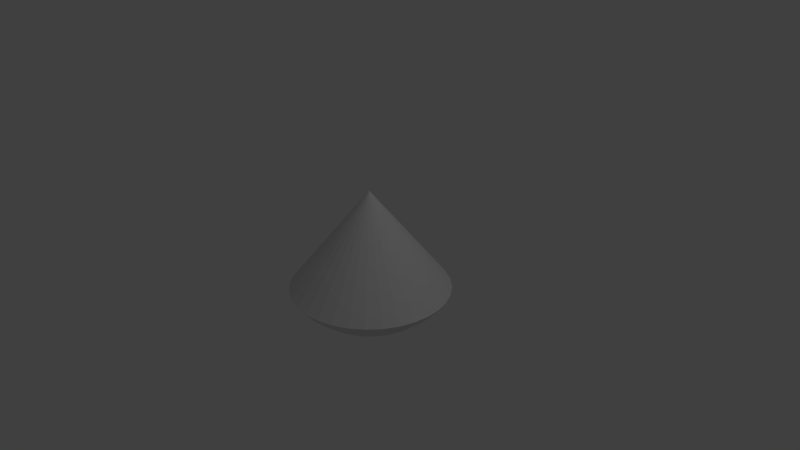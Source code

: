 # Source: Ssphericalcone.blend  (saved by Blender 2.79.0; exported with 4.5.12 LTS)
import bpy
from mathutils import Matrix  # noqa: F401  (used for matrix-valued properties, if any)

bpy.ops.wm.read_factory_settings(use_empty=True)
scene = bpy.context.scene
scene.name = 'Scene'

# ---- collections
col_collection_1 = bpy.data.collections.new('Collection 1'); scene.collection.children.link(col_collection_1)

# ---- world
world_world = bpy.data.worlds.new('World'); scene.world = world_world
world_world.color = (0.05088, 0.05088, 0.05088)
world_world.use_sun_shadow = False
world_world.sun_shadow_jitter_overblur = 0.0
world_world.cycles.sampling_method = 'MANUAL'

# ---- cameras
cam_camera = bpy.data.cameras.new('Camera')
cam_camera.clip_end = 100.0
cam_camera.lens = 35.0
cam_camera.sensor_width = 32.0
cam_camera.sensor_height = 18.0
cam_camera.ortho_scale = 7.314
cam_camera.dof.focus_distance = 0.0
cam_camera.dof.aperture_fstop = 128.0

# ---- lights
light_lamp = bpy.data.lights.new('Lamp', 'POINT')
light_lamp.transmission_factor = 0.0
light_lamp.cutoff_distance = 30.0
light_lamp.energy = 100.0
light_lamp.shadow_buffer_clip_start = 1.001
light_lamp.shadow_soft_size = 0.1
light_lamp.shadow_maximum_resolution = 0.006
light_lamp.use_absolute_resolution = True

# ---- meshes
me_sphere = bpy.data.meshes.new('Sphere')
me_sphere.from_pydata([(-5.337e-08, 1.115e-07, 0.911), (-5.337e-08, 0.5556, -0.3382), (0.1379, 0.6935, -0.2139), (0.1084, 0.5449, -0.3382), (0.07466, 0.3753, -0.4306), (0.03806, 0.1913, -0.4876), (0.2706, 0.6533, -0.2139), (0.2126, 0.5133, -0.3382), (0.1464, 0.3536, -0.4306), (0.07466, 0.1802, -0.4876), (0.3928, 0.5879, -0.2139), (0.3087, 0.4619, -0.3382), (0.2126, 0.3182, -0.4306), (0.1084, 0.1622, -0.4876), (0.5, 0.5, -0.2139), (0.3928, 0.3928, -0.3382), (0.2706, 0.2706, -0.4306), (0.1379, 0.1379, -0.4876), (0.5879, 0.3928, -0.2139), (0.4619, 0.3087, -0.3382), (0.3182, 0.2126, -0.4306), (0.1622, 0.1084, -0.4876), (0.6533, 0.2706, -0.2139), (0.5133, 0.2126, -0.3382), (0.3536, 0.1464, -0.4306), (0.1802, 0.07466, -0.4876), (0.6935, 0.1379, -0.2139), (0.5449, 0.1084, -0.3382), (0.3753, 0.07466, -0.4306), (0.1913, 0.03806, -0.4876), (0.7071, -2.077e-07, -0.2139), (0.5556, -2.301e-07, -0.3382), (0.3827, -1.928e-07, -0.4306), (0.1951, -1.965e-07, -0.4876), (0.6935, -0.1379, -0.2139), (0.5449, -0.1084, -0.3382), (0.3753, -0.07466, -0.4306), (0.1913, -0.03806, -0.4876), (0.6533, -0.2706, -0.2139), (0.5133, -0.2126, -0.3382), (0.3536, -0.1464, -0.4306), (0.1802, -0.07466, -0.4876), (0.5879, -0.3928, -0.2139), (0.4619, -0.3087, -0.3382), (0.3182, -0.2126, -0.4306), (0.1622, -0.1084, -0.4876), (0.5, -0.5, -0.2139), (0.3928, -0.3928, -0.3382), (0.2706, -0.2706, -0.4306), (0.1379, -0.1379, -0.4876), (0.3928, -0.5879, -0.2139), (0.3087, -0.4619, -0.3382), (0.2126, -0.3182, -0.4306), (0.1084, -0.1622, -0.4876), (-5.337e-08, -2.144e-07, -0.5068), (0.2706, -0.6533, -0.2139), (0.2126, -0.5133, -0.3382), (0.1464, -0.3536, -0.4306), (0.07466, -0.1802, -0.4876), (0.1379, -0.6935, -0.2139), (0.1084, -0.5449, -0.3382), (0.07466, -0.3753, -0.4306), (0.03806, -0.1913, -0.4876), (-7.921e-08, -0.7071, -0.2139), (-6.431e-08, -0.5556, -0.3382), (-4.941e-08, -0.3827, -0.4306), (-4.941e-08, -0.1951, -0.4876), (-0.1379, -0.6935, -0.2139), (-0.1084, -0.5449, -0.3382), (-0.07466, -0.3753, -0.4306), (-0.03806, -0.1913, -0.4876), (-0.2706, -0.6533, -0.2139), (-0.2126, -0.5133, -0.3382), (-0.1464, -0.3536, -0.4306), (-0.07466, -0.1802, -0.4876), (-0.3928, -0.5879, -0.2139), (-0.3087, -0.4619, -0.3382), (-0.2126, -0.3182, -0.4306), (-0.1084, -0.1622, -0.4876), (-0.5, -0.5, -0.2139), (-0.3928, -0.3928, -0.3382), (-0.2706, -0.2706, -0.4306), (-0.1379, -0.1379, -0.4876), (-0.5879, -0.3928, -0.2139), (-0.4619, -0.3087, -0.3382), (-0.3182, -0.2126, -0.4306), (-0.1622, -0.1084, -0.4876), (-0.6533, -0.2706, -0.2139), (-0.5133, -0.2126, -0.3382), (-0.3536, -0.1464, -0.4306), (-0.1802, -0.07466, -0.4876), (-0.6935, -0.1379, -0.2139), (-0.5449, -0.1084, -0.3382), (-0.3753, -0.07466, -0.4306), (-0.1913, -0.03806, -0.4876), (-0.7071, -7.36e-08, -0.2139), (-0.5556, -1.481e-07, -0.3382), (-0.3827, -1.407e-07, -0.4306), (-0.1951, -2.04e-07, -0.4876), (-0.6935, 0.1379, -0.2139), (-0.5449, 0.1084, -0.3382), (-0.3753, 0.07466, -0.4306), (-0.1913, 0.03806, -0.4876), (-0.6533, 0.2706, -0.2139), (-0.5133, 0.2126, -0.3382), (-0.3536, 0.1464, -0.4306), (-0.1802, 0.07466, -0.4876), (-0.5879, 0.3928, -0.2139), (-0.4619, 0.3087, -0.3382), (-0.3182, 0.2126, -0.4306), (-0.1622, 0.1084, -0.4876), (-0.5, 0.5, -0.2139), (-0.3928, 0.3928, -0.3382), (-0.2706, 0.2706, -0.4306), (-0.1379, 0.1379, -0.4876), (-0.3928, 0.5879, -0.2139), (-0.3087, 0.4619, -0.3382), (-0.2126, 0.3182, -0.4306), (-0.1084, 0.1622, -0.4876), (-0.2706, 0.6533, -0.2139), (-0.2126, 0.5133, -0.3382), (-0.1464, 0.3536, -0.4306), (-0.07466, 0.1802, -0.4876), (-0.1379, 0.6935, -0.2139), (-0.1084, 0.5449, -0.3382), (-0.07466, 0.3753, -0.4306), (-0.03806, 0.1913, -0.4876), (9.96e-08, 0.7071, -0.2139), (2.51e-08, 0.3827, -0.4306), (-3.823e-08, 0.1951, -0.4876), (0.7374, -0.3054, -0.103), (0.6636, -0.4434, -0.103), (0.5643, -0.5643, -0.103), (-0.4434, 0.6636, -0.103), (-0.5643, 0.5643, -0.103), (-0.6636, 0.4434, -0.103), (-0.5643, -0.5643, -0.103), (-0.6636, -0.4434, -0.103), (-0.7828, 0.1557, -0.103), (-0.7981, 8.821e-07, -0.103), (-0.3054, 0.7374, -0.103), (-0.7374, 0.3054, -0.103), (-0.1557, 0.7828, -0.103), (0.6636, 0.4434, -0.103), (0.7374, 0.3054, -0.103), (0.7828, 0.1557, -0.103), (0.4434, -0.6636, -0.103), (0.7981, 1.717e-07, -0.103), (0.7828, -0.1557, -0.103), (0.5643, 0.5643, -0.103), (0.4434, 0.6636, -0.103), (-0.7828, -0.1557, -0.103), (-0.4434, -0.6636, -0.103), (0.3054, -0.7374, -0.103), (-3.134e-07, -0.7981, -0.103), (-0.1557, -0.7828, -0.103), (-0.7374, -0.3054, -0.103), (-0.3054, -0.7374, -0.103), (0.1557, -0.7828, -0.103), (0.3054, 0.7374, -0.103), (0.1557, 0.7828, -0.103), (-5.337e-08, 0.7981, -0.103)], [], [(54, 129, 5), (127, 161, 160, 2), (1, 127, 2, 3), (128, 1, 3, 4), (129, 128, 4, 5), (5, 4, 8, 9), (54, 5, 9), (2, 160, 159, 6), (3, 2, 6, 7), (4, 3, 7, 8), (6, 159, 150, 10), (7, 6, 10, 11), (8, 7, 11, 12), (9, 8, 12, 13), (54, 9, 13), (54, 13, 17), (10, 150, 149, 14), (11, 10, 14, 15), (12, 11, 15, 16), (13, 12, 16, 17), (14, 149, 143, 18), (15, 14, 18, 19), (16, 15, 19, 20), (17, 16, 20, 21), (54, 17, 21), (54, 21, 25), (18, 143, 144, 22), (19, 18, 22, 23), (20, 19, 23, 24), (21, 20, 24, 25), (23, 22, 26, 27), (24, 23, 27, 28), (25, 24, 28, 29), (54, 25, 29), (22, 144, 145, 26), (26, 145, 147, 30), (27, 26, 30, 31), (28, 27, 31, 32), (29, 28, 32, 33), (54, 29, 33), (31, 30, 34, 35), (32, 31, 35, 36), (33, 32, 36, 37), (54, 33, 37), (30, 147, 148, 34), (34, 148, 130, 38), (35, 34, 38, 39), (36, 35, 39, 40), (37, 36, 40, 41), (54, 37, 41), (40, 39, 43, 44), (41, 40, 44, 45), (54, 41, 45), (38, 130, 131, 42), (39, 38, 42, 43), (42, 131, 132, 46), (43, 42, 46, 47), (44, 43, 47, 48), (45, 44, 48, 49), (54, 45, 49), (49, 48, 52, 53), (54, 49, 53), (46, 132, 146, 50), (47, 46, 50, 51), (48, 47, 51, 52), (50, 146, 153, 55), (51, 50, 55, 56), (52, 51, 56, 57), (53, 52, 57, 58), (54, 53, 58), (58, 57, 61, 62), (54, 58, 62), (55, 153, 158, 59), (56, 55, 59, 60), (57, 56, 60, 61), (59, 158, 154, 63), (60, 59, 63, 64), (61, 60, 64, 65), (62, 61, 65, 66), (54, 62, 66), (54, 66, 70), (63, 154, 155, 67), (64, 63, 67, 68), (65, 64, 68, 69), (66, 65, 69, 70), (67, 155, 157, 71), (68, 67, 71, 72), (69, 68, 72, 73), (70, 69, 73, 74), (54, 70, 74), (54, 74, 78), (71, 157, 152, 75), (72, 71, 75, 76), (73, 72, 76, 77), (74, 73, 77, 78), (76, 75, 79, 80), (77, 76, 80, 81), (78, 77, 81, 82), (54, 78, 82), (75, 152, 136, 79), (79, 136, 137, 83), (80, 79, 83, 84), (81, 80, 84, 85), (82, 81, 85, 86), (54, 82, 86), (85, 84, 88, 89), (86, 85, 89, 90), (54, 86, 90), (83, 137, 156, 87), (84, 83, 87, 88), (87, 156, 151, 91), (88, 87, 91, 92), (89, 88, 92, 93), (90, 89, 93, 94), (54, 90, 94), (93, 92, 96, 97), (94, 93, 97, 98), (54, 94, 98), (91, 151, 139, 95), (92, 91, 95, 96), (95, 139, 138, 99), (96, 95, 99, 100), (97, 96, 100, 101), (98, 97, 101, 102), (54, 98, 102), (102, 101, 105, 106), (54, 102, 106), (99, 138, 141, 103), (100, 99, 103, 104), (101, 100, 104, 105), (103, 141, 135, 107), (104, 103, 107, 108), (105, 104, 108, 109), (106, 105, 109, 110), (54, 106, 110), (110, 109, 113, 114), (54, 110, 114), (107, 135, 134, 111), (108, 107, 111, 112), (109, 108, 112, 113), (111, 134, 133, 115), (112, 111, 115, 116), (113, 112, 116, 117), (114, 113, 117, 118), (54, 114, 118), (54, 118, 122), (115, 133, 140, 119), (116, 115, 119, 120), (117, 116, 120, 121), (118, 117, 121, 122), (120, 119, 123, 124), (121, 120, 124, 125), (122, 121, 125, 126), (54, 122, 126), (119, 140, 142, 123), (123, 142, 161, 127), (124, 123, 127, 1), (125, 124, 1, 128), (126, 125, 128, 129), (54, 126, 129), (144, 143, 0), (133, 134, 0), (158, 153, 0), (147, 145, 0), (134, 135, 0), (151, 156, 0), (149, 150, 0), (140, 133, 0), (130, 148, 0), (160, 161, 0), (157, 155, 0), (155, 154, 0), (154, 158, 0), (137, 136, 0), (136, 152, 0), (146, 132, 0), (141, 138, 0), (159, 160, 0), (156, 137, 0), (145, 144, 0), (143, 149, 0), (131, 130, 0), (132, 131, 0), (138, 139, 0), (153, 146, 0), (148, 147, 0), (135, 141, 0), (161, 142, 0), (150, 159, 0), (152, 157, 0), (139, 151, 0), (142, 140, 0)])
me_sphere.use_remesh_preserve_volume = False
me_sphere.use_remesh_preserve_attributes = False
me_sphere.use_mirror_vertex_groups = False
me_sphere.update()

# ---- objects
ob_sphere = bpy.data.objects.new('Sphere', me_sphere)
ob_lamp = bpy.data.objects.new('Lamp', light_lamp)
ob_camera = bpy.data.objects.new('Camera', cam_camera)

# ---- transforms, parenting, visibility, modifiers, constraints
ob_sphere.location = (0.0004116, 0.01618, -0.3309)
ob_sphere.scale = (1.336, 1.336, 1.336)
ob_sphere.lineart.crease_threshold = 0.0
ob_lamp.location = (4.076, 1.005, 5.904)
ob_lamp.rotation_euler = (0.6503, 0.05522, 1.866)
ob_lamp.lock_rotations_4d = False
ob_lamp.empty_display_type = 'ARROWS'
ob_lamp.color = (0.0, 0.0, 0.0, 0.0)
ob_lamp.lineart.crease_threshold = 0.0
ob_camera.location = (7.481, -6.508, 5.344)
ob_camera.rotation_euler = (1.109, 0.0, 0.8149)
ob_camera.lock_rotations_4d = False
ob_camera.empty_display_type = 'ARROWS'
ob_camera.color = (0.0, 0.0, 0.0, 0.0)
ob_camera.display_type = 'WIRE'
ob_camera.lineart.crease_threshold = 0.0

# ---- collection membership
col_collection_1.objects.link(ob_sphere)
col_collection_1.objects.link(ob_lamp)
col_collection_1.objects.link(ob_camera)

# ---- scene / render settings (as saved in the file)
scene.camera = ob_camera
scene.frame_start = 1; scene.frame_end = 250; scene.frame_set(1)
scene.render.engine = 'BLENDER_EEVEE_NEXT'
scene.render.resolution_percentage = 50
scene.render.dither_intensity = 0.0
scene.cycles.use_denoising = False
scene.cycles.samples = 128
scene.cycles.sampling_pattern = 'TABULATED_SOBOL'
scene.cycles.use_adaptive_sampling = False
scene.cycles.use_light_tree = False
scene.cycles.blur_glossy = 0.0
scene.cycles.sample_clamp_indirect = 0.0
scene.view_settings.view_transform = 'Standard'
bpy.context.view_layer.update()
